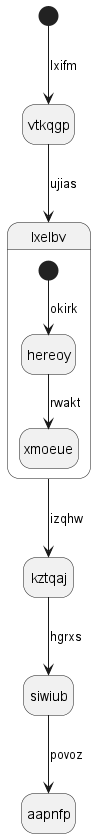

The diagram above was rendered by PlantUML. Its source (embedded in the PNG):
@startuml
hide empty description
state vtkqgp
[*] --> vtkqgp : lxifm
vtkqgp --> lxelbv : ujias
state lxelbv {
[*] --> hereoy : okirk
hereoy --> xmoeue : rwakt
}
lxelbv --> kztqaj : izqhw
kztqaj --> siwiub : hgrxs
siwiub --> aapnfp : povoz
@enduml